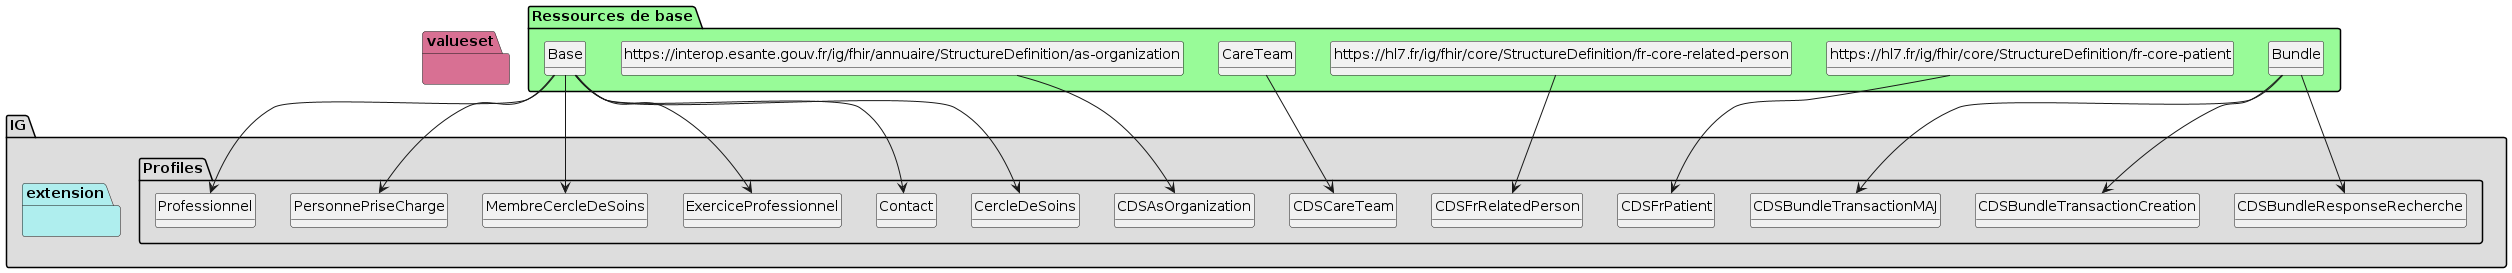

The diagram above was rendered by PlantUML. Its source (embedded in the PNG):
@startuml
set namespaceSeparator ?
hide circle
hide class fields

package IG #DDDDDD{

     package Profiles #DDDDDD{

        class CDSBundleResponseRecherche{

             Bundle.type => [None..None]
             Bundle.entry => [None..None]
             Bundle.entry:careTeam => [0..*]
             Bundle.entry:careTeam.resource => [1..None]
             Bundle.entry:careTeam.search.mode => [None..None]
             Bundle.entry:careTeam.request => [None..0]
             Bundle.entry:careTeam.response => [None..0]
             Bundle.entry:patient => [0..*]
             Bundle.entry:patient.resource => [1..None]
             Bundle.entry:patient.search.mode => [None..None]
             Bundle.entry:patient.request => [None..0]
             Bundle.entry:patient.response => [None..0]
             Bundle.entry:relatedPerson => [0..*]
             Bundle.entry:relatedPerson.resource => [1..None]
             Bundle.entry:relatedPerson.search.mode => [None..None]
             Bundle.entry:relatedPerson.request => [None..0]
             Bundle.entry:relatedPerson.response => [None..0]
             Bundle.entry:organization => [0..*]
             Bundle.entry:organization.resource => [1..None]
             Bundle.entry:organization.search.mode => [None..None]
             Bundle.entry:organization.request => [None..0]
             Bundle.entry:organization.response => [None..0]
             Bundle.entry:practitionerRoleOrg => [0..*]
             Bundle.entry:practitionerRoleOrg.resource => [1..None]
             Bundle.entry:practitionerRoleOrg.search.mode => [None..None]
             Bundle.entry:practitionerRoleOrg.request => [None..0]
             Bundle.entry:practitionerRoleOrg.response => [None..0]
             Bundle.entry:practitionerPro => [0..*]
             Bundle.entry:practitionerPro.resource => [1..None]
             Bundle.entry:practitionerPro.search.mode => [None..None]
             Bundle.entry:practitionerPro.request => [None..0]
             Bundle.entry:practitionerPro.response => [None..0]
        } 

        class CDSBundleTransactionCreation{

             Bundle.type => [None..None]
             Bundle.entry => [2..None]
             Bundle.entry:careTeam => [1..1]
             Bundle.entry:careTeam.resource => [1..None]
             Bundle.entry:careTeam.request.method => [None..None]
             Bundle.entry:careTeam.response => [None..0]
             Bundle.entry:patient => [1..1]
             Bundle.entry:patient.resource => [1..None]
             Bundle.entry:patient.request.method => [None..None]
             Bundle.entry:patient.response => [None..0]
             Bundle.entry:relatedPerson => [0..*]
             Bundle.entry:relatedPerson.resource => [1..None]
             Bundle.entry:relatedPerson.request.method => [None..None]
             Bundle.entry:relatedPerson.response => [None..0]
             Bundle.entry:organization => [0..*]
             Bundle.entry:organization.resource => [1..None]
             Bundle.entry:organization.request.method => [None..None]
             Bundle.entry:organization.response => [None..0]
             Bundle.entry:practitionerRoleOrg => [0..*]
             Bundle.entry:practitionerRoleOrg.resource => [1..None]
             Bundle.entry:practitionerRoleOrg.request.method => [None..None]
             Bundle.entry:practitionerRoleOrg.response => [None..0]
             Bundle.entry:practitionerPro => [0..*]
             Bundle.entry:practitionerPro.resource => [1..None]
             Bundle.entry:practitionerPro.request.method => [None..None]
             Bundle.entry:practitionerPro.response => [None..0]
        } 

        class CDSBundleTransactionMAJ{

             Bundle.type => [None..None]
             Bundle.entry => [1..None]
             Bundle.entry:careTeam => [0..*]
             Bundle.entry:careTeam.resource => [1..None]
             Bundle.entry:careTeam.request.method => [None..None]
             Bundle.entry:careTeam.response => [None..0]
             Bundle.entry:patient => [0..*]
             Bundle.entry:patient.resource => [1..None]
             Bundle.entry:patient.request.method => [None..None]
             Bundle.entry:patient.response => [None..0]
             Bundle.entry:relatedPerson => [0..*]
             Bundle.entry:relatedPerson.resource => [1..None]
             Bundle.entry:relatedPerson.request.method => [None..None]
             Bundle.entry:relatedPerson.response => [None..0]
             Bundle.entry:organization => [0..*]
             Bundle.entry:organization.resource => [1..None]
             Bundle.entry:organization.request.method => [None..None]
             Bundle.entry:organization.response => [None..0]
             Bundle.entry:practitionerRoleOrg => [0..*]
             Bundle.entry:practitionerRoleOrg.resource => [1..None]
             Bundle.entry:practitionerRoleOrg.request.method => [None..None]
             Bundle.entry:practitionerRoleOrg.response => [None..0]
             Bundle.entry:practitionerPro => [0..*]
             Bundle.entry:practitionerPro.resource => [1..None]
             Bundle.entry:practitionerPro.request.method => [None..None]
             Bundle.entry:practitionerPro.response => [None..0]
        } 

        class CDSFrPatient{

             Patient.meta => [None..None]
             Patient.identifier => [1..None]
             Patient.telecom => [1..None]
             Patient.address => [1..None]
        } 

        class CDSFrRelatedPerson{

             RelatedPerson.identifier => [None..None]
             RelatedPerson.patient => [None..None]
             RelatedPerson.relationship => [1..None]
             RelatedPerson.relationship:Role => [1..None]
             RelatedPerson.relationship:RelationType => [None..1]
             RelatedPerson.name => [1..1]
             RelatedPerson.name.family => [1..None]
             RelatedPerson.name.given => [None..1]
             RelatedPerson.telecom => [1..None]
        } 

        class CDSCareTeam{

             CareTeam.meta => [1..None]
             CareTeam.meta.lastUpdated => [None..None]
             CareTeam.identifier => [1..1]
             CareTeam.identifier.value => [1..None]
             CareTeam.status => [1..None]
             CareTeam.category => [None..None]
             CareTeam.name => [1..None]
             CareTeam.subject => [1..None]
             CareTeam.encounter => [None..None]
             CareTeam.period => [1..None]
             CareTeam.period.start => [1..None]
             CareTeam.period.end => [None..None]
             CareTeam.participant => [None..None]
             CareTeam.participant.member => [1..None]
             CareTeam.participant.period => [None..None]
             CareTeam.participant.period.start => [1..None]
             CareTeam.managingOrganization => [None..None]
             CareTeam.telecom => [None..None]
             CareTeam.note => [None..None]
        } 

        class CDSAsOrganization{

             Organization.identifier:identifierOI => [0..1]
             Organization.identifier:identifierOI.type => [1..None]
             Organization.identifier:identifierOI.system => [None..None]
             Organization.partOf => [None..None]
        } 

        class CercleDeSoins{

             log-cercle-de-soins => [None..None]
             log-cercle-de-soins.idCercleSoins => [1..1]
             log-cercle-de-soins.dateCreation => [1..1]
             log-cercle-de-soins.dateMAJ => [1..*]
             log-cercle-de-soins.dateFin => [0..1]
             log-cercle-de-soins.statut => [0..1]
             log-cercle-de-soins.metadonnee => [1..1]
             log-cercle-de-soins.PersonnePriseCharge => [1..1]
             log-cercle-de-soins.MembreCercleSoin => [0..*]
        } 

        class Contact{

             log-contact => [None..None]
             log-contact.idMembreCercleSoins => [1..1]
             log-contact.telecommunication => [1..*]
             log-contact.adresse => [0..*]
             log-contact.role => [1..1]
             log-contact.description => [0..1]
             log-contact.relation => [0..1]
             log-contact.metadonnee => [1..1]
        } 

        class ExerciceProfessionnel{

             log-exercice-professionnel => [None..None]
             log-exercice-professionnel.civiliteExercice => [0..1]
             log-exercice-professionnel.nomExercice => [0..1]
             log-exercice-professionnel.prenomExercice => [0..1]
             log-exercice-professionnel.profession => [0..1]
             log-exercice-professionnel.metadonnee => [0..1]
        } 

        class MembreCercleDeSoins{

             log-membre-cercle-de-soins => [None..None]
             log-membre-cercle-de-soins.dateEntreeCercleSoin => [1..*]
             log-membre-cercle-de-soins.dateSortieCercleSoin => [0..*]
             log-membre-cercle-de-soins.metadonnee => [0..1]
             log-membre-cercle-de-soins.Contact => [0..1]
        } 

        class PersonnePriseCharge{

             log-personne-prise-charge => [None..None]
             log-personne-prise-charge.INS => [1..1]
             log-personne-prise-charge.idPersonnePriseCharge => [0..*]
             log-personne-prise-charge.adresseCorrespondance => [1..1]
             log-personne-prise-charge.telecommunication => [1..*]
             log-personne-prise-charge.metadonnee => [1..1]
        } 

        class Professionnel{

             log-professionnel => [None..None]
             log-professionnel.idPP => [0..1]
             log-professionnel.typeIdNat-PP => [0..1]
             log-professionnel.metadonnee => [1..1]
         }

     }
     package extension #paleturquoise {


         }
     }
     package valueset #PaleVioletRed{
       }

package "Ressources de base" #palegreen {

 class "Bundle" as  class94c51f19c37f96ed231f5a0ae512b2a8 

    class94c51f19c37f96ed231f5a0ae512b2a8 --> CDSBundleResponseRecherche

 class "Bundle" as  class94c51f19c37f96ed231f5a0ae512b2a8 

    class94c51f19c37f96ed231f5a0ae512b2a8 --> CDSBundleTransactionCreation

 class "Bundle" as  class94c51f19c37f96ed231f5a0ae512b2a8 

    class94c51f19c37f96ed231f5a0ae512b2a8 --> CDSBundleTransactionMAJ

 class "https://hl7.fr/ig/fhir/core/StructureDefinition/fr-core-patient" as  classcb72a5551de902d7716887df67489a97 

    classcb72a5551de902d7716887df67489a97 --> CDSFrPatient

 class "https://hl7.fr/ig/fhir/core/StructureDefinition/fr-core-related-person" as  class73d64d75d9b8829a511eb36c46458829 

    class73d64d75d9b8829a511eb36c46458829 --> CDSFrRelatedPerson

 class "CareTeam" as  class99bade88e2b9cdcc23b2ec3bcc841176 

    class99bade88e2b9cdcc23b2ec3bcc841176 --> CDSCareTeam

 class "https://interop.esante.gouv.fr/ig/fhir/annuaire/StructureDefinition/as-organization" as  class02104d9d29574b85b8bdd491de969f0d 

    class02104d9d29574b85b8bdd491de969f0d --> CDSAsOrganization

 class "Base" as  class095a1b43effec73955e31e790438de49 

    class095a1b43effec73955e31e790438de49 --> CercleDeSoins

 class "Base" as  class095a1b43effec73955e31e790438de49 

    class095a1b43effec73955e31e790438de49 --> Contact

 class "Base" as  class095a1b43effec73955e31e790438de49 

    class095a1b43effec73955e31e790438de49 --> ExerciceProfessionnel

 class "Base" as  class095a1b43effec73955e31e790438de49 

    class095a1b43effec73955e31e790438de49 --> MembreCercleDeSoins

 class "Base" as  class095a1b43effec73955e31e790438de49 

    class095a1b43effec73955e31e790438de49 --> PersonnePriseCharge

 class "Base" as  class095a1b43effec73955e31e790438de49 

    class095a1b43effec73955e31e790438de49 --> Professionnel
}
@enduml